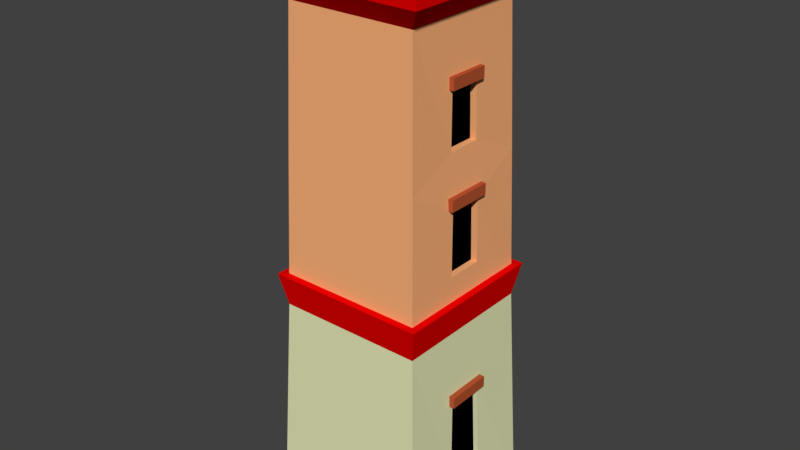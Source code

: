 # Source: tower.blend  (saved by Blender 2.79.0; exported with 4.5.12 LTS)
import bpy
from mathutils import Matrix  # noqa: F401  (used for matrix-valued properties, if any)

bpy.ops.wm.read_factory_settings(use_empty=True)
scene = bpy.context.scene
scene.name = 'Scene'

# ---- collections
col_collection_1 = bpy.data.collections.new('Collection 1'); scene.collection.children.link(col_collection_1)

# ---- materials (node trees are filled in below, after node groups)
mat_material = bpy.data.materials.new('Material')
mat_material.alpha_threshold = 0.0
mat_material.use_transparent_shadow = False
mat_material.diffuse_color = (0.9699, 0.442, 0.1914, 1.0)
mat_material.roughness = 0.5
mat_material_001 = bpy.data.materials.new('Material.001')
mat_material_001.alpha_threshold = 0.0
mat_material_001.use_transparent_shadow = False
mat_material_001.diffuse_color = (0.0, 0.0, 0.0, 1.0)
mat_material_001.roughness = 0.5
mat_material_002 = bpy.data.materials.new('Material.002')
mat_material_002.alpha_threshold = 0.0
mat_material_002.use_transparent_shadow = False
mat_material_002.diffuse_color = (0.4575, 0.09093, 0.0321, 1.0)
mat_material_002.roughness = 0.5
mat_material_003 = bpy.data.materials.new('Material.003')
mat_material_003.alpha_threshold = 0.0
mat_material_003.use_transparent_shadow = False
mat_material_003.diffuse_color = (0.8, 0.0006766, 0.0, 1.0)
mat_material_003.roughness = 0.5
mat_material_004 = bpy.data.materials.new('Material.004')
mat_material_004.alpha_threshold = 0.0
mat_material_004.use_transparent_shadow = False
mat_material_004.diffuse_color = (0.7785, 0.8, 0.4728, 1.0)
mat_material_004.roughness = 0.5
mat_wood = bpy.data.materials.new('wood')
mat_wood.alpha_threshold = 0.0
mat_wood.use_transparent_shadow = False
mat_wood.diffuse_color = (0.3185, 0.1409, 0.03121, 1.0)
mat_wood.roughness = 0.5

# ---- material node trees

# ---- world
world_world = bpy.data.worlds.new('World'); scene.world = world_world
world_world.color = (0.05088, 0.05088, 0.05088)
world_world.use_sun_shadow = False
world_world.sun_shadow_jitter_overblur = 0.0
world_world.cycles.sampling_method = 'MANUAL'

# ---- meshes
me_cube_002 = bpy.data.meshes.new('Cube.002')
me_cube_002.from_pydata([(-0.3527, -0.3589, -0.004457), (-0.2757, -0.2819, 2.224), (-0.3527, 0.377, -0.004457), (-0.2757, 0.3, 2.224), (0.3832, -0.3589, -0.004457), (0.3062, -0.2819, 2.224), (0.3832, 0.377, -0.004457), (0.3062, 0.3, 2.224), (-0.3142, -0.3204, 0.9379), (-0.3142, 0.3385, 0.9379), (0.3447, 0.3385, 0.9379), (0.3447, -0.3204, 0.9379), (-0.295, -0.3012, 1.609), (-0.295, 0.3192, 1.609), (0.3254, 0.3192, 1.609), (0.3254, -0.3012, 1.609), (-0.09642, 0.3599, 0.5171), (-0.1095, 0.3786, -0.004463), (0.14, 0.3786, -0.004463), (0.1269, 0.3599, 0.5171), (-0.09642, 0.3034, 0.5171), (-0.1095, 0.3221, -0.004463), (0.14, 0.3221, -0.004463), (0.1269, 0.3034, 0.5171), (-0.1011, 0.3259, 1.423), (-0.1083, 0.3318, 1.258), (0.1316, 0.3259, 1.423), (0.1388, 0.3318, 1.258), (-0.09031, 0.3067, 1.959), (0.1208, 0.3067, 1.959), (-0.0973, 0.3125, 1.798), (0.1278, 0.3125, 1.798), (-0.1011, 0.3057, 1.423), (-0.1083, 0.3116, 1.258), (0.1316, 0.3057, 1.423), (0.1388, 0.3116, 1.258), (-0.09031, 0.2865, 1.959), (0.1208, 0.2865, 1.959), (-0.0973, 0.2923, 1.798), (0.1278, 0.2923, 1.798), (-0.3519, -0.3581, 2.317), (-0.3519, 0.3762, 2.317), (0.3824, 0.3762, 2.317), (0.3824, -0.3581, 2.317), (0.3327, 0.08663, 1.486), (0.3375, 0.09145, 1.194), (0.3327, -0.06857, 1.486), (0.3375, -0.07339, 1.194), (0.3134, 0.08159, 2.003), (0.3134, -0.06353, 2.003), (0.3182, 0.0864, 1.713), (0.3182, -0.06833, 1.713), (0.3038, 0.08663, 1.486), (0.3086, 0.09145, 1.194), (0.3038, -0.06857, 1.486), (0.3086, -0.07339, 1.194), (0.2845, 0.08159, 2.003), (0.2845, -0.06353, 2.003), (0.2893, 0.0864, 1.713), (0.2893, -0.06833, 1.713), (0.359, 0.09387, 0.6044), (0.3689, 0.1038, 0.2488), (0.3689, -0.08573, 0.2488), (0.359, -0.07581, 0.6044), (0.3369, 0.09387, 0.6044), (0.3468, 0.1038, 0.2488), (0.3468, -0.08573, 0.2488), (0.3369, -0.07581, 0.6044), (-0.3519, -0.3581, 2.364), (-0.3519, 0.3762, 2.364), (0.3824, 0.3762, 2.364), (0.3824, -0.3581, 2.364), (-0.2514, -0.2576, 2.311), (-0.2514, 0.2756, 2.311), (0.2818, 0.2756, 2.311), (0.2818, -0.2576, 2.311), (-0.3282, -0.3344, 2.509), (-0.3282, 0.3525, 2.509), (0.3587, 0.3525, 2.509), (0.3587, -0.3344, 2.509), (-0.2514, -0.2576, 2.509), (-0.2514, 0.2756, 2.509), (0.2818, 0.2756, 2.509), (0.2818, -0.2576, 2.509), (0.2864, 0.3516, 2.529), (0.2864, 0.276, 2.529), (0.2898, 0.3516, 2.537), (0.2898, 0.276, 2.537), (0.2944, 0.3516, 2.544), (0.2944, 0.276, 2.544), (0.3, 0.3516, 2.55), (0.3, 0.276, 2.55), (0.3064, 0.3516, 2.555), (0.3064, 0.276, 2.555), (0.3133, 0.3516, 2.557), (0.3133, 0.276, 2.557), (0.3205, 0.3516, 2.558), (0.3205, 0.276, 2.558), (0.3277, 0.3516, 2.557), (0.3277, 0.276, 2.557), (0.2828, 0.276, 2.51), (0.2828, 0.3516, 2.51), (0.2821, 0.276, 2.519), (0.2821, 0.3516, 2.519), (0.28, 0.276, 2.529), (0.28, 0.3516, 2.529), (0.2766, 0.276, 2.537), (0.2766, 0.3516, 2.537), (0.272, 0.276, 2.544), (0.272, 0.3516, 2.544), (0.2664, 0.276, 2.55), (0.2664, 0.3516, 2.55), (0.26, 0.276, 2.555), (0.26, 0.3516, 2.555), (0.2531, 0.276, 2.557), (0.2531, 0.3516, 2.557), (0.2459, 0.276, 2.558), (0.2459, 0.3516, 2.558), (0.2386, 0.276, 2.557), (0.2386, 0.3516, 2.557), (0.2317, 0.276, 2.555), (0.2317, 0.3516, 2.555), (0.2253, 0.276, 2.55), (0.2253, 0.3516, 2.55), (0.2197, 0.276, 2.544), (0.2197, 0.3516, 2.544), (0.2151, 0.276, 2.537), (0.2151, 0.3516, 2.537), (0.2117, 0.276, 2.529), (0.2117, 0.3516, 2.529), (0.2096, 0.276, 2.519), (0.2096, 0.3516, 2.519), (0.2089, 0.276, 2.51), (0.2089, 0.3516, 2.51), (0.3347, 0.3516, 2.555), (0.3347, 0.276, 2.555), (0.341, 0.3516, 2.55), (0.341, 0.276, 2.55), (0.3467, 0.3516, 2.544), (0.3467, 0.276, 2.544), (0.3513, 0.3516, 2.537), (0.3513, 0.276, 2.537), (0.3547, 0.3516, 2.529), (0.3547, 0.276, 2.529), (0.3568, 0.3516, 2.519), (0.3568, 0.276, 2.519), (0.3575, 0.3516, 2.51), (0.3575, 0.276, 2.51), (0.2842, 0.276, 2.519), (0.2842, 0.3516, 2.519), (0.2835, 0.276, 2.51), (0.2835, 0.3516, 2.51), (0.1333, 0.3516, 2.529), (0.1333, 0.276, 2.529), (0.1367, 0.3516, 2.537), (0.1367, 0.276, 2.537), (0.1413, 0.3516, 2.544), (0.1413, 0.276, 2.544), (0.1469, 0.3516, 2.55), (0.1469, 0.276, 2.55), (0.1533, 0.3516, 2.555), (0.1533, 0.276, 2.555), (0.1602, 0.3516, 2.557), (0.1602, 0.276, 2.557), (0.1674, 0.3516, 2.558), (0.1674, 0.276, 2.558), (0.1746, 0.3516, 2.557), (0.1746, 0.276, 2.557), (0.1816, 0.3516, 2.555), (0.1816, 0.276, 2.555), (0.188, 0.3516, 2.55), (0.188, 0.276, 2.55), (0.1936, 0.3516, 2.544), (0.1936, 0.276, 2.544), (0.1982, 0.3516, 2.537), (0.1982, 0.276, 2.537), (0.2016, 0.3516, 2.529), (0.2016, 0.276, 2.529), (0.2037, 0.3516, 2.519), (0.2037, 0.276, 2.519), (0.2044, 0.3516, 2.51), (0.2044, 0.276, 2.51), (0.1312, 0.276, 2.519), (0.1312, 0.3516, 2.519), (0.1304, 0.276, 2.51), (0.1304, 0.3516, 2.51), (-0.1701, 0.3516, 2.529), (-0.1701, 0.276, 2.529), (-0.1667, 0.3516, 2.537), (-0.1667, 0.276, 2.537), (-0.1621, 0.3516, 2.544), (-0.1621, 0.276, 2.544), (-0.1565, 0.3516, 2.55), (-0.1565, 0.276, 2.55), (-0.1501, 0.3516, 2.555), (-0.1501, 0.276, 2.555), (-0.1431, 0.3516, 2.557), (-0.1431, 0.276, 2.557), (-0.1359, 0.3516, 2.558), (-0.1359, 0.276, 2.558), (-0.1287, 0.3516, 2.557), (-0.1287, 0.276, 2.557), (-0.1736, 0.276, 2.51), (-0.1736, 0.3516, 2.51), (-0.1743, 0.276, 2.519), (-0.1743, 0.3516, 2.519), (-0.1764, 0.276, 2.529), (-0.1764, 0.3516, 2.529), (-0.1798, 0.276, 2.537), (-0.1798, 0.3516, 2.537), (-0.1844, 0.276, 2.544), (-0.1844, 0.3516, 2.544), (-0.19, 0.276, 2.55), (-0.19, 0.3516, 2.55), (-0.1964, 0.276, 2.555), (-0.1964, 0.3516, 2.555), (-0.2034, 0.276, 2.557), (-0.2034, 0.3516, 2.557), (-0.2106, 0.276, 2.558), (-0.2106, 0.3516, 2.558), (-0.2178, 0.276, 2.557), (-0.2178, 0.3516, 2.557), (-0.2247, 0.276, 2.555), (-0.2247, 0.3516, 2.555), (-0.2311, 0.276, 2.55), (-0.2311, 0.3516, 2.55), (-0.2367, 0.276, 2.544), (-0.2367, 0.3516, 2.544), (-0.2413, 0.276, 2.537), (-0.2413, 0.3516, 2.537), (-0.2447, 0.276, 2.529), (-0.2447, 0.3516, 2.529), (-0.2468, 0.276, 2.519), (-0.2468, 0.3516, 2.519), (-0.2475, 0.276, 2.51), (-0.2475, 0.3516, 2.51), (-0.1218, 0.3516, 2.555), (-0.1218, 0.276, 2.555), (-0.1154, 0.3516, 2.55), (-0.1154, 0.276, 2.55), (-0.1098, 0.3516, 2.544), (-0.1098, 0.276, 2.544), (-0.1052, 0.3516, 2.537), (-0.1052, 0.276, 2.537), (-0.1018, 0.3516, 2.529), (-0.1018, 0.276, 2.529), (-0.09966, 0.3516, 2.519), (-0.09966, 0.276, 2.519), (-0.09895, 0.3516, 2.51), (-0.09895, 0.276, 2.51), (-0.1722, 0.276, 2.519), (-0.1722, 0.3516, 2.519), (-0.1729, 0.276, 2.51), (-0.1729, 0.3516, 2.51), (-0.3232, 0.3516, 2.529), (-0.3232, 0.276, 2.529), (-0.3198, 0.3516, 2.537), (-0.3198, 0.276, 2.537), (-0.3152, 0.3516, 2.544), (-0.3152, 0.276, 2.544), (-0.3096, 0.3516, 2.55), (-0.3096, 0.276, 2.55), (-0.3032, 0.3516, 2.555), (-0.3032, 0.276, 2.555), (-0.2962, 0.3516, 2.557), (-0.2962, 0.276, 2.557), (-0.289, 0.3516, 2.558), (-0.289, 0.276, 2.558), (-0.2818, 0.3516, 2.557), (-0.2818, 0.276, 2.557), (-0.2749, 0.3516, 2.555), (-0.2749, 0.276, 2.555), (-0.2685, 0.3516, 2.55), (-0.2685, 0.276, 2.55), (-0.2629, 0.3516, 2.544), (-0.2629, 0.276, 2.544), (-0.2583, 0.3516, 2.537), (-0.2583, 0.276, 2.537), (-0.2549, 0.3516, 2.529), (-0.2549, 0.276, 2.529), (-0.2527, 0.3516, 2.519), (-0.2527, 0.276, 2.519), (-0.252, 0.3516, 2.51), (-0.252, 0.276, 2.51), (-0.3253, 0.276, 2.519), (-0.3253, 0.3516, 2.519), (-0.326, 0.276, 2.51), (-0.326, 0.3516, 2.51), (-0.2526, 0.1974, 2.51), (-0.3282, 0.1974, 2.51), (-0.2526, 0.1967, 2.519), (-0.3282, 0.1967, 2.519), (-0.3282, 0.1235, 2.51), (-0.2526, 0.1235, 2.51), (-0.3282, 0.1242, 2.519), (-0.2526, 0.1242, 2.519), (-0.3282, 0.1263, 2.529), (-0.2526, 0.1263, 2.529), (-0.3282, 0.1297, 2.537), (-0.2526, 0.1297, 2.537), (-0.3282, 0.1343, 2.544), (-0.2526, 0.1343, 2.544), (-0.3282, 0.1399, 2.55), (-0.2526, 0.1399, 2.55), (-0.3282, 0.1463, 2.555), (-0.2526, 0.1463, 2.555), (-0.2526, 0.2721, 2.51), (-0.3282, 0.2721, 2.51), (-0.2526, 0.2714, 2.519), (-0.3282, 0.2714, 2.519), (-0.2526, 0.2693, 2.529), (-0.3282, 0.2693, 2.529), (-0.2526, 0.2659, 2.537), (-0.3282, 0.2659, 2.537), (-0.2526, 0.2613, 2.544), (-0.3282, 0.2613, 2.544), (-0.2526, 0.2557, 2.55), (-0.3282, 0.2557, 2.55), (-0.2526, 0.2493, 2.555), (-0.3282, 0.2493, 2.555), (-0.2526, 0.2423, 2.557), (-0.3282, 0.2423, 2.557), (-0.2526, 0.2351, 2.558), (-0.3282, 0.2351, 2.558), (-0.2526, 0.2279, 2.557), (-0.3282, 0.2279, 2.557), (-0.2526, 0.221, 2.555), (-0.3282, 0.221, 2.555), (-0.2526, 0.2146, 2.55), (-0.3282, 0.2146, 2.55), (-0.2526, 0.209, 2.544), (-0.3282, 0.209, 2.544), (-0.2526, 0.2044, 2.537), (-0.3282, 0.2044, 2.537), (-0.2526, 0.201, 2.529), (-0.3282, 0.201, 2.529), (-0.2526, 0.1989, 2.519), (-0.3282, 0.1989, 2.519), (-0.2526, 0.1981, 2.51), (-0.3282, 0.1981, 2.51), (-0.3282, 0.1533, 2.557), (-0.2526, 0.1533, 2.557), (-0.3282, 0.1605, 2.558), (-0.2526, 0.1605, 2.558), (-0.3282, 0.1677, 2.557), (-0.2526, 0.1677, 2.557), (-0.3282, 0.1746, 2.555), (-0.2526, 0.1746, 2.555), (-0.3282, 0.181, 2.55), (-0.2526, 0.181, 2.55), (-0.3282, 0.1866, 2.544), (-0.2526, 0.1866, 2.544), (-0.3282, 0.1912, 2.537), (-0.2526, 0.1912, 2.537), (-0.3282, 0.1946, 2.529), (-0.2526, 0.1946, 2.529), (0.2864, -0.2582, 2.529), (0.2864, -0.3339, 2.529), (0.2898, -0.2582, 2.537), (0.2898, -0.3339, 2.537), (0.2944, -0.2582, 2.544), (0.2944, -0.3339, 2.544), (0.3, -0.2582, 2.55), (0.3, -0.3339, 2.55), (0.3064, -0.2582, 2.555), (0.3064, -0.3339, 2.555), (0.3133, -0.2582, 2.557), (0.3133, -0.3339, 2.557), (0.3205, -0.2582, 2.558), (0.3205, -0.3339, 2.558), (0.3277, -0.2582, 2.557), (0.3277, -0.3339, 2.557), (0.2828, -0.3339, 2.51), (0.2828, -0.2582, 2.51), (0.2821, -0.3339, 2.519), (0.2821, -0.2582, 2.519), (0.28, -0.3339, 2.529), (0.28, -0.2582, 2.529), (0.2766, -0.3339, 2.537), (0.2766, -0.2582, 2.537), (0.272, -0.3339, 2.544), (0.272, -0.2582, 2.544), (0.2664, -0.3339, 2.55), (0.2664, -0.2582, 2.55), (0.26, -0.3339, 2.555), (0.26, -0.2582, 2.555), (0.2531, -0.3339, 2.557), (0.2531, -0.2582, 2.557), (0.2459, -0.3339, 2.558), (0.2459, -0.2582, 2.558), (0.2386, -0.3339, 2.557), (0.2386, -0.2582, 2.557), (0.2317, -0.3339, 2.555), (0.2317, -0.2582, 2.555), (0.2253, -0.3339, 2.55), (0.2253, -0.2582, 2.55), (0.2197, -0.3339, 2.544), (0.2197, -0.2582, 2.544), (0.2151, -0.3339, 2.537), (0.2151, -0.2582, 2.537), (0.2117, -0.3339, 2.529), (0.2117, -0.2582, 2.529), (0.2096, -0.3339, 2.519), (0.2096, -0.2582, 2.519), (0.2089, -0.3339, 2.51), (0.2089, -0.2582, 2.51), (0.3347, -0.2582, 2.555), (0.3347, -0.3339, 2.555), (0.341, -0.2582, 2.55), (0.341, -0.3339, 2.55), (0.3467, -0.2582, 2.544), (0.3467, -0.3339, 2.544), (0.3513, -0.2582, 2.537), (0.3513, -0.3339, 2.537), (0.3547, -0.2582, 2.529), (0.3547, -0.3339, 2.529), (0.3568, -0.2582, 2.519), (0.3568, -0.3339, 2.519), (0.3575, -0.2582, 2.51), (0.3575, -0.3339, 2.51), (0.2842, -0.3339, 2.519), (0.2842, -0.2582, 2.519), (0.2835, -0.3339, 2.51), (0.2835, -0.2582, 2.51), (0.1333, -0.2582, 2.529), (0.1333, -0.3339, 2.529), (0.1367, -0.2582, 2.537), (0.1367, -0.3339, 2.537), (0.1413, -0.2582, 2.544), (0.1413, -0.3339, 2.544), (0.1469, -0.2582, 2.55), (0.1469, -0.3339, 2.55), (0.1533, -0.2582, 2.555), (0.1533, -0.3339, 2.555), (0.1602, -0.2582, 2.557), (0.1602, -0.3339, 2.557), (0.1674, -0.2582, 2.558), (0.1674, -0.3339, 2.558), (0.1746, -0.2582, 2.557), (0.1746, -0.3339, 2.557), (0.1816, -0.2582, 2.555), (0.1816, -0.3339, 2.555), (0.188, -0.2582, 2.55), (0.188, -0.3339, 2.55), (0.1936, -0.2582, 2.544), (0.1936, -0.3339, 2.544), (0.1982, -0.2582, 2.537), (0.1982, -0.3339, 2.537), (0.2016, -0.2582, 2.529), (0.2016, -0.3339, 2.529), (0.2037, -0.2582, 2.519), (0.2037, -0.3339, 2.519), (0.2044, -0.2582, 2.51), (0.2044, -0.3339, 2.51), (0.1312, -0.3339, 2.519), (0.1312, -0.2582, 2.519), (0.1304, -0.3339, 2.51), (0.1304, -0.2582, 2.51), (-0.1701, -0.2582, 2.529), (-0.1701, -0.3339, 2.529), (-0.1667, -0.2582, 2.537), (-0.1667, -0.3339, 2.537), (-0.1621, -0.2582, 2.544), (-0.1621, -0.3339, 2.544), (-0.1565, -0.2582, 2.55), (-0.1565, -0.3339, 2.55), (-0.1501, -0.2582, 2.555), (-0.1501, -0.3339, 2.555), (-0.1431, -0.2582, 2.557), (-0.1431, -0.3339, 2.557), (-0.1359, -0.2582, 2.558), (-0.1359, -0.3339, 2.558), (-0.1287, -0.2582, 2.557), (-0.1287, -0.3339, 2.557), (-0.1736, -0.3339, 2.51), (-0.1736, -0.2582, 2.51), (-0.1743, -0.3339, 2.519), (-0.1743, -0.2582, 2.519), (-0.1764, -0.3339, 2.529), (-0.1764, -0.2582, 2.529), (-0.1798, -0.3339, 2.537), (-0.1798, -0.2582, 2.537), (-0.1844, -0.3339, 2.544), (-0.1844, -0.2582, 2.544), (-0.19, -0.3339, 2.55), (-0.19, -0.2582, 2.55), (-0.1964, -0.3339, 2.555), (-0.1964, -0.2582, 2.555), (-0.2034, -0.3339, 2.557), (-0.2034, -0.2582, 2.557), (-0.2106, -0.3339, 2.558), (-0.2106, -0.2582, 2.558), (-0.2178, -0.3339, 2.557), (-0.2178, -0.2582, 2.557), (-0.2247, -0.3339, 2.555), (-0.2247, -0.2582, 2.555), (-0.2311, -0.3339, 2.55), (-0.2311, -0.2582, 2.55), (-0.2367, -0.3339, 2.544), (-0.2367, -0.2582, 2.544), (-0.2413, -0.3339, 2.537), (-0.2413, -0.2582, 2.537), (-0.2447, -0.3339, 2.529), (-0.2447, -0.2582, 2.529), (-0.2468, -0.3339, 2.519), (-0.2468, -0.2582, 2.519), (-0.2475, -0.3339, 2.51), (-0.2475, -0.2582, 2.51), (-0.1218, -0.2582, 2.555), (-0.1218, -0.3339, 2.555), (-0.1154, -0.2582, 2.55), (-0.1154, -0.3339, 2.55), (-0.1098, -0.2582, 2.544), (-0.1098, -0.3339, 2.544), (-0.1052, -0.2582, 2.537), (-0.1052, -0.3339, 2.537), (-0.1018, -0.2582, 2.529), (-0.1018, -0.3339, 2.529), (-0.09966, -0.2582, 2.519), (-0.09966, -0.3339, 2.519), (-0.09895, -0.2582, 2.51), (-0.09895, -0.3339, 2.51), (-0.1722, -0.3339, 2.519), (-0.1722, -0.2582, 2.519), (-0.1729, -0.3339, 2.51), (-0.1729, -0.2582, 2.51), (-0.3232, -0.2582, 2.529), (-0.3232, -0.3339, 2.529), (-0.3198, -0.2582, 2.537), (-0.3198, -0.3339, 2.537), (-0.3152, -0.2582, 2.544), (-0.3152, -0.3339, 2.544), (-0.3096, -0.2582, 2.55), (-0.3096, -0.3339, 2.55), (-0.3032, -0.2582, 2.555), (-0.3032, -0.3339, 2.555), (-0.2962, -0.2582, 2.557), (-0.2962, -0.3339, 2.557), (-0.289, -0.2582, 2.558), (-0.289, -0.3339, 2.558), (-0.2818, -0.2582, 2.557), (-0.2818, -0.3339, 2.557), (-0.2749, -0.2582, 2.555), (-0.2749, -0.3339, 2.555), (-0.2685, -0.2582, 2.55), (-0.2685, -0.3339, 2.55), (-0.2629, -0.2582, 2.544), (-0.2629, -0.3339, 2.544), (-0.2583, -0.2582, 2.537), (-0.2583, -0.3339, 2.537), (-0.2549, -0.2582, 2.529), (-0.2549, -0.3339, 2.529), (-0.2527, -0.2582, 2.519), (-0.2527, -0.3339, 2.519), (-0.252, -0.2582, 2.51), (-0.252, -0.3339, 2.51), (-0.3253, -0.3339, 2.519), (-0.3253, -0.2582, 2.519), (-0.326, -0.3339, 2.51), (-0.326, -0.2582, 2.51), (-0.2526, -0.1818, 2.51), (-0.3282, -0.1818, 2.51), (-0.2526, -0.1825, 2.519), (-0.3282, -0.1825, 2.519), (-0.3282, -0.2557, 2.51), (-0.2526, -0.2557, 2.51), (-0.3282, -0.255, 2.519), (-0.2526, -0.255, 2.519), (-0.3282, -0.2529, 2.529), (-0.2526, -0.2529, 2.529), (-0.3282, -0.2495, 2.537), (-0.2526, -0.2495, 2.537), (-0.3282, -0.2449, 2.544), (-0.2526, -0.2449, 2.544), (-0.3282, -0.2393, 2.55), (-0.2526, -0.2393, 2.55), (-0.3282, -0.2329, 2.555), (-0.2526, -0.2329, 2.555), (-0.2526, -0.1071, 2.51), (-0.3282, -0.1071, 2.51), (-0.2526, -0.1078, 2.519), (-0.3282, -0.1078, 2.519), (-0.2526, -0.1099, 2.529), (-0.3282, -0.1099, 2.529), (-0.2526, -0.1134, 2.537), (-0.3282, -0.1134, 2.537), (-0.2526, -0.118, 2.544), (-0.3282, -0.118, 2.544), (-0.2526, -0.1236, 2.55), (-0.3282, -0.1236, 2.55), (-0.2526, -0.13, 2.555), (-0.3282, -0.13, 2.555), (-0.2526, -0.1369, 2.557), (-0.3282, -0.1369, 2.557), (-0.2526, -0.1441, 2.558), (-0.3282, -0.1441, 2.558), (-0.2526, -0.1513, 2.557), (-0.3282, -0.1513, 2.557), (-0.2526, -0.1583, 2.555), (-0.3282, -0.1583, 2.555), (-0.2526, -0.1646, 2.55), (-0.3282, -0.1646, 2.55), (-0.2526, -0.1702, 2.544), (-0.3282, -0.1702, 2.544), (-0.2526, -0.1748, 2.537), (-0.3282, -0.1748, 2.537), (-0.2526, -0.1783, 2.529), (-0.3282, -0.1783, 2.529), (-0.2526, -0.1804, 2.519), (-0.3282, -0.1804, 2.519), (-0.2526, -0.1811, 2.51), (-0.3282, -0.1811, 2.51), (-0.3282, -0.226, 2.557), (-0.2526, -0.226, 2.557), (-0.3282, -0.2188, 2.558), (-0.2526, -0.2188, 2.558), (-0.3282, -0.2115, 2.557), (-0.2526, -0.2115, 2.557), (-0.3282, -0.2046, 2.555), (-0.2526, -0.2046, 2.555), (-0.3282, -0.1982, 2.55), (-0.2526, -0.1982, 2.55), (-0.3282, -0.1926, 2.544), (-0.2526, -0.1926, 2.544), (-0.3282, -0.188, 2.537), (-0.2526, -0.188, 2.537), (-0.3282, -0.1846, 2.529), (-0.2526, -0.1846, 2.529), (0.3574, 0.1974, 2.51), (0.2818, 0.1974, 2.51), (0.3574, 0.1967, 2.519), (0.2818, 0.1967, 2.519), (0.2818, 0.1235, 2.51), (0.3574, 0.1235, 2.51), (0.2818, 0.1242, 2.519), (0.3574, 0.1242, 2.519), (0.2818, 0.1263, 2.529), (0.3574, 0.1263, 2.529), (0.2818, 0.1297, 2.537), (0.3574, 0.1297, 2.537), (0.2818, 0.1343, 2.544), (0.3574, 0.1343, 2.544), (0.2818, 0.1399, 2.55), (0.3574, 0.1399, 2.55), (0.2818, 0.1463, 2.555), (0.3574, 0.1463, 2.555), (0.3574, 0.2721, 2.51), (0.2818, 0.2721, 2.51), (0.3574, 0.2714, 2.519), (0.2818, 0.2714, 2.519), (0.3574, 0.2693, 2.529), (0.2818, 0.2693, 2.529), (0.3574, 0.2659, 2.537), (0.2818, 0.2659, 2.537), (0.3574, 0.2613, 2.544), (0.2818, 0.2613, 2.544), (0.3574, 0.2557, 2.55), (0.2818, 0.2557, 2.55), (0.3574, 0.2493, 2.555), (0.2818, 0.2493, 2.555), (0.3574, 0.2423, 2.557), (0.2818, 0.2423, 2.557), (0.3574, 0.2351, 2.558), (0.2818, 0.2351, 2.558), (0.3574, 0.2279, 2.557), (0.2818, 0.2279, 2.557), (0.3574, 0.221, 2.555), (0.2818, 0.221, 2.555), (0.3574, 0.2146, 2.55), (0.2818, 0.2146, 2.55), (0.3574, 0.209, 2.544), (0.2818, 0.209, 2.544), (0.3574, 0.2044, 2.537), (0.2818, 0.2044, 2.537), (0.3574, 0.201, 2.529), (0.2818, 0.201, 2.529), (0.3574, 0.1989, 2.519), (0.2818, 0.1989, 2.519), (0.3574, 0.1981, 2.51), (0.2818, 0.1981, 2.51), (0.2818, 0.1533, 2.557), (0.3574, 0.1533, 2.557), (0.2818, 0.1605, 2.558), (0.3574, 0.1605, 2.558), (0.2818, 0.1677, 2.557), (0.3574, 0.1677, 2.557), (0.2818, 0.1746, 2.555), (0.3574, 0.1746, 2.555), (0.2818, 0.181, 2.55), (0.3574, 0.181, 2.55), (0.2818, 0.1866, 2.544), (0.3574, 0.1866, 2.544), (0.2818, 0.1912, 2.537), (0.3574, 0.1912, 2.537), (0.2818, 0.1946, 2.529), (0.3574, 0.1946, 2.529), (0.3574, -0.1818, 2.51), (0.2818, -0.1818, 2.51), (0.3574, -0.1825, 2.519), (0.2818, -0.1825, 2.519), (0.2818, -0.2557, 2.51), (0.3574, -0.2557, 2.51), (0.2818, -0.255, 2.519), (0.3574, -0.255, 2.519), (0.2818, -0.2529, 2.529), (0.3574, -0.2529, 2.529), (0.2818, -0.2495, 2.537), (0.3574, -0.2495, 2.537), (0.2818, -0.2449, 2.544), (0.3574, -0.2449, 2.544), (0.2818, -0.2393, 2.55), (0.3574, -0.2393, 2.55), (0.2818, -0.2329, 2.555), (0.3574, -0.2329, 2.555), (0.3574, -0.1071, 2.51), (0.2818, -0.1071, 2.51), (0.3574, -0.1078, 2.519), (0.2818, -0.1078, 2.519), (0.3574, -0.1099, 2.529), (0.2818, -0.1099, 2.529), (0.3574, -0.1134, 2.537), (0.2818, -0.1134, 2.537), (0.3574, -0.118, 2.544), (0.2818, -0.118, 2.544), (0.3574, -0.1236, 2.55), (0.2818, -0.1236, 2.55), (0.3574, -0.13, 2.555), (0.2818, -0.13, 2.555), (0.3574, -0.1369, 2.557), (0.2818, -0.1369, 2.557), (0.3574, -0.1441, 2.558), (0.2818, -0.1441, 2.558), (0.3574, -0.1513, 2.557), (0.2818, -0.1513, 2.557), (0.3574, -0.1583, 2.555), (0.2818, -0.1583, 2.555), (0.3574, -0.1646, 2.55), (0.2818, -0.1646, 2.55), (0.3574, -0.1702, 2.544), (0.2818, -0.1702, 2.544), (0.3574, -0.1748, 2.537), (0.2818, -0.1748, 2.537), (0.3574, -0.1783, 2.529), (0.2818, -0.1783, 2.529), (0.3574, -0.1804, 2.519), (0.2818, -0.1804, 2.519), (0.3574, -0.1811, 2.51), (0.2818, -0.1811, 2.51), (0.2818, -0.226, 2.557), (0.3574, -0.226, 2.557), (0.2818, -0.2188, 2.558), (0.3574, -0.2188, 2.558), (0.2818, -0.2115, 2.557), (0.3574, -0.2115, 2.557), (0.2818, -0.2046, 2.555), (0.3574, -0.2046, 2.555), (0.2818, -0.1982, 2.55), (0.3574, -0.1982, 2.55), (0.2818, -0.1926, 2.544), (0.3574, -0.1926, 2.544), (0.2818, -0.188, 2.537), (0.3574, -0.188, 2.537), (0.2818, -0.1846, 2.529), (0.3574, -0.1846, 2.529), (-0.1556, -0.1805, 2.311), (-0.1556, -0.01929, 2.311), (0.005549, -0.01929, 2.311), (0.005549, -0.1805, 2.311), (-0.1556, -0.1805, 1.87), (-0.1556, -0.01929, 1.87), (0.005549, -0.01929, 1.87), (0.005549, -0.1805, 1.87), (-0.1339, 0.3215, 0.4965), (-0.1339, 0.3215, 0.5872), (-0.1339, 0.3924, 0.4965), (-0.1339, 0.3924, 0.5872), (0.1606, 0.3215, 0.4965), (0.1606, 0.3215, 0.5872), (0.1606, 0.3924, 0.4965), (0.1606, 0.3924, 0.5872), (-0.1154, 0.3081, 1.421), (-0.1154, 0.3081, 1.471), (-0.1154, 0.3467, 1.421), (-0.1154, 0.3467, 1.471), (0.1452, 0.3081, 1.421), (0.1452, 0.3081, 1.471), (0.1452, 0.3467, 1.421), (0.1452, 0.3467, 1.471), (0.1452, 0.3265, 2.006), (0.1452, 0.3265, 1.957), (0.1452, 0.2879, 2.006), (0.1452, 0.2879, 1.957), (-0.1154, 0.3265, 2.006), (-0.1154, 0.3265, 1.957), (-0.1154, 0.2879, 2.006), (-0.1154, 0.2879, 1.957), (0.3137, 0.111, 1.486), (0.3137, 0.111, 1.536), (0.3523, 0.111, 1.486), (0.3523, 0.111, 1.536), (0.3137, -0.0958, 1.486), (0.3137, -0.0958, 1.536), (0.3523, -0.0958, 1.486), (0.3523, -0.0958, 1.536), (0.3336, -0.08239, 2.006), (0.3336, -0.08239, 1.957), (0.295, -0.08239, 2.006), (0.295, -0.08239, 1.957), (0.3336, 0.102, 2.006), (0.3336, 0.102, 1.957), (0.295, 0.102, 2.006), (0.295, 0.102, 1.957), (0.3433, 0.111, 0.6048), (0.3433, 0.111, 0.6542), (0.3819, 0.111, 0.6048), (0.3819, 0.111, 0.6542), (0.3433, -0.0958, 0.6048), (0.3433, -0.0958, 0.6542), (0.3819, -0.0958, 0.6048), (0.3819, -0.0958, 0.6542), (0.01524, 0.377, -0.004457), (0.01524, 0.3, 2.224), (0.01524, -0.3589, -0.004457), (0.01524, -0.2819, 2.224), (0.01524, -0.3204, 0.9379), (0.01524, 0.3385, 0.9379), (0.01524, -0.3012, 1.609), (0.01524, 0.3192, 1.609), (0.01524, 0.3786, -0.004463), (0.01524, 0.3599, 0.5171), (0.01524, 0.3221, -0.004463), (0.01524, 0.3034, 0.5171), (0.01524, 0.3318, 1.258), (0.01524, 0.3259, 1.423), (0.01524, 0.3067, 1.959), (0.01524, 0.3125, 1.798), (0.01524, 0.3116, 1.258), (0.01524, 0.3057, 1.423), (0.01524, 0.2865, 1.959), (0.01524, 0.2923, 1.798), (0.01524, 0.3762, 2.317), (0.01524, -0.3581, 2.317), (0.01524, 0.3762, 2.364), (0.01524, -0.3581, 2.364), (0.01524, 0.2756, 2.311), (0.01524, -0.2576, 2.311), (0.01524, 0.3525, 2.509), (0.01524, -0.3344, 2.509), (0.01524, 0.2756, 2.509), (0.01524, -0.2576, 2.509), (-0.07504, -0.01929, 2.311), (-0.07504, -0.1805, 2.311), (-0.07504, -0.01929, 1.87), (-0.07504, -0.1805, 1.87), (-0.3527, 0.009032, -0.004457), (-0.2757, 0.009032, 2.224), (0.3832, 0.009032, -0.004457), (0.3062, 0.009032, 2.224), (0.3447, 0.009032, 0.9379), (-0.3142, 0.009032, 0.9379), (0.3254, 0.009032, 1.609), (-0.295, 0.009032, 1.609), (-0.3519, 0.009032, 2.317), (0.3824, 0.009032, 2.317), (0.3375, 0.009032, 1.194), (0.3327, 0.009032, 1.486), (0.3134, 0.009032, 2.003), (0.3182, 0.009032, 1.713), (0.3086, 0.009032, 1.194), (0.3038, 0.009032, 1.486), (0.2845, 0.009032, 2.003), (0.2893, 0.009032, 1.713), (0.3689, 0.009032, 0.2488), (0.359, 0.009032, 0.6044), (0.3468, 0.009032, 0.2488), (0.3369, 0.009032, 0.6044), (-0.3519, 0.009032, 2.364), (0.3824, 0.009032, 2.364), (-0.2514, 0.009032, 2.311), (0.2818, 0.009032, 2.311), (-0.3282, 0.009032, 2.509), (0.3587, 0.009032, 2.509), (-0.2514, 0.009032, 2.509), (0.2818, 0.009032, 2.509), (-0.1556, -0.09988, 2.311), (0.005549, -0.09988, 2.311), (-0.1556, -0.09988, 1.87), (0.005549, -0.09988, 1.87), (-0.07504, -0.09988, 1.87), (0.01524, 0.009032, -0.004457), (-0.3433, -0.3495, 1.084), (-0.3433, 0.3675, 1.084), (0.3738, 0.3675, 1.084), (0.3738, -0.3495, 1.084), (0.01524, -0.3495, 1.084), (0.01524, 0.3675, 1.084), (0.3738, 0.009032, 1.084), (-0.3433, 0.009032, 1.084), (-0.3433, 0.009032, 0.2248), (-0.3433, -0.1607, 0.2248), (-0.3236, 0.1781, 0.7086), (-0.3433, 0.1776, 0.2248), (-0.3236, -0.1601, 0.7086), (-0.3236, 0.009032, 0.7086), (-0.3626, 0.009032, 0.2248), (-0.3626, -0.1607, 0.2248), (-0.3428, 0.1781, 0.7086), (-0.3626, 0.1776, 0.2248), (-0.3428, -0.1601, 0.7086), (-0.3428, 0.009032, 0.7086), (-0.378, 0.04109, 0.2625), (-0.3777, 0.06153, 0.2699), (-0.377, 0.08196, 0.2839), (-0.3759, 0.1003, 0.3094), (-0.374, 0.1145, 0.3509), (-0.3724, 0.1186, 0.3857), (-0.3711, 0.1092, 0.4139), (-0.3696, 0.09507, 0.446), (-0.3685, 0.08196, 0.4701), (-0.3678, 0.08152, 0.4871), (-0.367, 0.08827, 0.5048), (-0.3665, 0.09479, 0.5141), (-0.3663, 0.1071, 0.5186), (-0.3659, 0.0959, 0.5288), (-0.3655, 0.08007, 0.5355), (-0.3657, 0.05436, 0.5327), (-0.3648, 0.06198, 0.5512), (-0.3634, 0.06353, 0.5834), (-0.3619, 0.05841, 0.6146), (-0.3607, 0.04319, 0.642), (-0.36, 0.02701, 0.6571), (-0.3597, 0.009572, 0.6643), (-0.3599, -0.01565, 0.6595), (-0.3602, -0.02933, 0.6519), (-0.3604, -0.02235, 0.6485), (-0.3607, -0.01484, 0.642), (-0.361, -0.009208, 0.6351), (-0.3616, -0.004111, 0.6214), (-0.3622, -0.003306, 0.6084), (-0.3632, -0.00894, 0.5871), (-0.3642, -0.02235, 0.5641), (-0.3652, -0.03738, 0.5429), (-0.366, -0.04834, 0.5254), (-0.3671, -0.06225, 0.5011), (-0.3679, -0.07059, 0.4845), (-0.3689, -0.08079, 0.462), (-0.37, -0.08914, 0.4377), (-0.3712, -0.09377, 0.4122), (-0.3722, -0.09563, 0.3891), (-0.373, -0.09285, 0.3714), (-0.3739, -0.09007, 0.3524), (-0.375, -0.08265, 0.3275), (-0.3758, -0.07199, 0.3115), (-0.3766, -0.05947, 0.2943), (-0.3773, -0.04602, 0.2789), (-0.3776, -0.02841, 0.2706), (-0.378, -0.01172, 0.2623), (-0.3775, -0.02609, 0.2748), (-0.3768, -0.03675, 0.289), (-0.3761, -0.04602, 0.3056), (-0.3752, -0.05066, 0.3239), (-0.3743, -0.05437, 0.3441), (-0.3736, -0.05093, 0.3594), (-0.373, -0.04771, 0.3727), (-0.3724, -0.03913, 0.3858), (-0.373, -0.03376, 0.3734), (-0.3736, -0.01901, 0.3587), (-0.3737, -0.003716, 0.357), (-0.3735, 0.005942, 0.3624), (-0.3731, -0.003448, 0.3693), (-0.3725, -0.008814, 0.3834), (-0.372, -0.01391, 0.3947), (-0.3712, -0.01713, 0.4125), (-0.3705, -0.01418, 0.4262), (-0.3698, -0.01176, 0.4427), (-0.3691, -0.005058, 0.4571), (-0.3686, 0.002454, 0.4694), (-0.368, 0.0167, 0.4827), (-0.3687, 0.01509, 0.4675), (-0.3694, 0.0138, 0.451), (-0.3703, 0.01992, 0.4321), (-0.3709, 0.02829, 0.4177), (-0.3716, 0.03859, 0.4025), (-0.3722, 0.04728, 0.3901), (-0.3728, 0.05469, 0.3778), (-0.3734, 0.06402, 0.363), (-0.3739, 0.06692, 0.3523), (-0.3753, 0.0695, 0.3218), (-0.3763, 0.06274, 0.3009), (-0.3771, 0.05469, 0.2836), (-0.3498, 0.04109, 0.2604), (-0.3494, 0.06153, 0.2677), (-0.3488, 0.08196, 0.2818), (-0.3476, 0.1003, 0.3073), (-0.3457, 0.1145, 0.3488), (-0.3441, 0.1186, 0.3836), (-0.3429, 0.1092, 0.4118), (-0.3414, 0.09507, 0.4439), (-0.3403, 0.08196, 0.468), (-0.3395, 0.08152, 0.485), (-0.3387, 0.08827, 0.5027), (-0.3383, 0.09479, 0.512), (-0.3381, 0.1071, 0.5165), (-0.3376, 0.0959, 0.5267), (-0.3373, 0.08007, 0.5334), (-0.3374, 0.05436, 0.5305), (-0.3366, 0.06198, 0.5491), (-0.3351, 0.06353, 0.5813), (-0.3337, 0.05841, 0.6125), (-0.3324, 0.04319, 0.6398), (-0.3318, 0.02701, 0.655), (-0.3314, 0.009572, 0.6622), (-0.3316, -0.01565, 0.6574), (-0.332, -0.02933, 0.6498), (-0.3321, -0.02235, 0.6464), (-0.3324, -0.01484, 0.6399), (-0.3328, -0.009208, 0.633), (-0.3334, -0.004111, 0.6193), (-0.334, -0.003306, 0.6063), (-0.3349, -0.00894, 0.585), (-0.336, -0.02235, 0.562), (-0.337, -0.03738, 0.5408), (-0.3378, -0.04834, 0.5233), (-0.3389, -0.06225, 0.499), (-0.3396, -0.07059, 0.4824), (-0.3407, -0.08079, 0.4599), (-0.3418, -0.08914, 0.4356), (-0.3429, -0.09377, 0.4101), (-0.344, -0.09563, 0.387), (-0.3448, -0.09285, 0.3692), (-0.3457, -0.09007, 0.3503), (-0.3468, -0.08265, 0.3254), (-0.3475, -0.07199, 0.3094), (-0.3483, -0.05947, 0.2922), (-0.349, -0.04602, 0.2768), (-0.3494, -0.02841, 0.2685), (-0.3498, -0.01172, 0.2602), (-0.3492, -0.02609, 0.2727), (-0.3486, -0.03675, 0.2869), (-0.3478, -0.04602, 0.3035), (-0.347, -0.05066, 0.3218), (-0.346, -0.05437, 0.342), (-0.3454, -0.05093, 0.3572), (-0.3447, -0.04771, 0.3706), (-0.3441, -0.03913, 0.3836), (-0.3447, -0.03376, 0.3713), (-0.3454, -0.01901, 0.3566), (-0.3455, -0.003716, 0.3548), (-0.3452, 0.005942, 0.3603), (-0.3449, -0.003448, 0.3672), (-0.3443, -0.008814, 0.3812), (-0.3437, -0.01391, 0.3926), (-0.3429, -0.01713, 0.4104), (-0.3423, -0.01418, 0.4241), (-0.3415, -0.01176, 0.4406), (-0.3409, -0.005058, 0.455), (-0.3403, 0.002454, 0.4673), (-0.3397, 0.0167, 0.4806), (-0.3404, 0.01509, 0.4654), (-0.3412, 0.0138, 0.4489), (-0.342, 0.01992, 0.43), (-0.3427, 0.02829, 0.4156), (-0.3434, 0.03859, 0.4004), (-0.3439, 0.04728, 0.388), (-0.3445, 0.05469, 0.3757), (-0.3452, 0.06402, 0.3609), (-0.3457, 0.06692, 0.3502), (-0.3471, 0.0695, 0.3197), (-0.348, 0.06274, 0.2987), (-0.3488, 0.05469, 0.2815), (0.03276, 0.3653, 0.6538), (0.04279, 0.3651, 0.6574), (0.05281, 0.3648, 0.6643), (0.06181, 0.3643, 0.6768), (0.06874, 0.3633, 0.6972), (0.0708, 0.3625, 0.7142), (0.06617, 0.3619, 0.728), (0.05924, 0.3612, 0.7438), (0.05281, 0.3606, 0.7556), (0.05259, 0.3603, 0.7639), (0.0559, 0.3599, 0.7726), (0.0591, 0.3597, 0.7772), (0.06513, 0.3596, 0.7794), (0.05965, 0.3593, 0.7844), (0.05188, 0.3592, 0.7877), (0.03927, 0.3592, 0.7863), (0.04301, 0.3588, 0.7954), (0.04377, 0.3581, 0.8112), (0.04126, 0.3574, 0.8265), (0.0338, 0.3568, 0.8399), (0.02586, 0.3565, 0.8473), (0.01731, 0.3563, 0.8508), (0.00494, 0.3564, 0.8485), (-0.00177, 0.3566, 0.8448), (0.001651, 0.3567, 0.8431), (0.005335, 0.3568, 0.8399), (0.008098, 0.357, 0.8365), (0.0106, 0.3573, 0.8298), (0.01099, 0.3576, 0.8234), (0.008229, 0.358, 0.813), (0.001651, 0.3585, 0.8017), (-0.005717, 0.359, 0.7913), (-0.01109, 0.3594, 0.7827), (-0.01792, 0.36, 0.7708), (-0.02201, 0.3603, 0.7627), (-0.02701, 0.3608, 0.7517), (-0.0311, 0.3614, 0.7397), (-0.03338, 0.3619, 0.7272), (-0.03429, 0.3625, 0.7159), (-0.03292, 0.3629, 0.7072), (-0.03156, 0.3633, 0.6979), (-0.02792, 0.3638, 0.6857), (-0.02269, 0.3642, 0.6778), (-0.01655, 0.3646, 0.6694), (-0.009958, 0.3649, 0.6619), (-0.001319, 0.3651, 0.6578), (0.006866, 0.3653, 0.6537), (-0.0001817, 0.365, 0.6598), (-0.005411, 0.3647, 0.6668), (-0.009958, 0.3643, 0.6749), (-0.01223, 0.3639, 0.6839), (-0.01405, 0.3635, 0.6938), (-0.01237, 0.3631, 0.7013), (-0.01079, 0.3628, 0.7079), (-0.006577, 0.3625, 0.7143), (-0.003945, 0.3628, 0.7082), (0.003291, 0.3631, 0.701), (0.01079, 0.3632, 0.7001), (0.01553, 0.3631, 0.7028), (0.01092, 0.3629, 0.7062), (0.008291, 0.3626, 0.7131), (0.005791, 0.3623, 0.7186), (0.004212, 0.3619, 0.7274), (0.005659, 0.3616, 0.7341), (0.006844, 0.3613, 0.7422), (0.01013, 0.3609, 0.7492), (0.01382, 0.3607, 0.7553), (0.0208, 0.3604, 0.7618), (0.02001, 0.3607, 0.7543), (0.01938, 0.3611, 0.7463), (0.02238, 0.3615, 0.737), (0.02649, 0.3618, 0.7299), (0.03154, 0.3622, 0.7225), (0.0358, 0.3624, 0.7164), (0.03943, 0.3627, 0.7104), (0.04401, 0.3631, 0.7031), (0.04543, 0.3633, 0.6978), (0.0467, 0.364, 0.6829), (0.04338, 0.3644, 0.6726), (0.03943, 0.3648, 0.6641), (0.03276, 0.3515, 0.6528), (0.04279, 0.3513, 0.6564), (0.05281, 0.351, 0.6633), (0.06181, 0.3504, 0.6758), (0.06874, 0.3495, 0.6961), (0.0708, 0.3487, 0.7132), (0.06617, 0.3481, 0.727), (0.05924, 0.3473, 0.7428), (0.05281, 0.3468, 0.7546), (0.05259, 0.3464, 0.7629), (0.0559, 0.346, 0.7716), (0.0591, 0.3458, 0.7762), (0.06513, 0.3457, 0.7784), (0.05965, 0.3455, 0.7834), (0.05188, 0.3453, 0.7867), (0.03927, 0.3454, 0.7853), (0.04301, 0.345, 0.7944), (0.04377, 0.3443, 0.8102), (0.04126, 0.3436, 0.8254), (0.0338, 0.3429, 0.8389), (0.02586, 0.3426, 0.8463), (0.01731, 0.3424, 0.8498), (0.00494, 0.3426, 0.8475), (-0.00177, 0.3427, 0.8438), (0.001651, 0.3428, 0.8421), (0.005335, 0.3429, 0.8389), (0.008098, 0.3431, 0.8355), (0.0106, 0.3434, 0.8288), (0.01099, 0.3437, 0.8224), (0.008229, 0.3442, 0.812), (0.001651, 0.3447, 0.8007), (-0.005717, 0.3452, 0.7903), (-0.01109, 0.3456, 0.7817), (-0.01792, 0.3461, 0.7698), (-0.02201, 0.3465, 0.7617), (-0.02701, 0.347, 0.7506), (-0.0311, 0.3475, 0.7387), (-0.03338, 0.3481, 0.7262), (-0.03429, 0.3486, 0.7149), (-0.03292, 0.349, 0.7062), (-0.03156, 0.3494, 0.6969), (-0.02792, 0.35, 0.6846), (-0.02269, 0.3504, 0.6768), (-0.01655, 0.3507, 0.6684), (-0.009958, 0.3511, 0.6608), (-0.001319, 0.3513, 0.6568), (0.006866, 0.3515, 0.6527), (-0.0001817, 0.3512, 0.6588), (-0.005411, 0.3509, 0.6658), (-0.009958, 0.3505, 0.6739), (-0.01223, 0.3501, 0.6829), (-0.01405, 0.3496, 0.6928), (-0.01237, 0.3493, 0.7003), (-0.01079, 0.349, 0.7068), (-0.006577, 0.3487, 0.7132), (-0.003945, 0.349, 0.7072), (0.003291, 0.3493, 0.6999), (0.01079, 0.3493, 0.6991), (0.01553, 0.3492, 0.7018), (0.01092, 0.3491, 0.7051), (0.008291, 0.3487, 0.712), (0.005791, 0.3485, 0.7176), (0.004212, 0.3481, 0.7263), (0.005659, 0.3478, 0.7331), (0.006844, 0.3474, 0.7411), (0.01013, 0.3471, 0.7482), (0.01382, 0.3468, 0.7543), (0.0208, 0.3465, 0.7608), (0.02001, 0.3469, 0.7533), (0.01938, 0.3472, 0.7452), (0.02238, 0.3477, 0.736), (0.02649, 0.348, 0.7289), (0.03154, 0.3483, 0.7214), (0.0358, 0.3486, 0.7154), (0.03943, 0.3489, 0.7093), (0.04401, 0.3492, 0.7021), (0.04543, 0.3494, 0.6968), (0.0467, 0.3501, 0.6819), (0.04338, 0.3506, 0.6716), (0.03943, 0.351, 0.6631)], [], [(861, 855, 3, 13), (827, 13, 30, 835), (14, 7, 48, 50), (826, 823, 1, 12), (889, 856, 4, 822), (855, 1, 40, 862), (822, 824, 8, 0), (11, 4, 62, 63), (820, 2, 17, 828), (902, 903, 909, 908), (824, 826, 12, 8), (15, 11, 47, 46), (827, 14, 26, 833), (859, 861, 13, 9), (829, 19, 23, 831), (825, 10, 19, 829), (2, 9, 16, 17), (10, 6, 18, 19), (830, 831, 23, 22), (854, 2, 17, 21, 830, 889), (19, 18, 22, 23), (17, 16, 20, 21), (835, 30, 38, 839), (9, 13, 24, 25), (825, 9, 25, 832), (14, 10, 27, 26), (832, 25, 33, 836), (7, 14, 31, 29), (821, 7, 29, 834), (13, 3, 28, 30), (836, 837, 34, 35), (839, 838, 37, 39), (25, 24, 32, 33), (30, 28, 36, 38), (833, 26, 34, 837), (26, 27, 35, 34), (29, 31, 39, 37), (834, 29, 37, 838), (841, 43, 71, 843), (823, 5, 43, 841), (821, 3, 41, 840), (857, 7, 42, 863), (864, 45, 53, 868), (10, 14, 44, 45), (860, 15, 46, 865), (858, 10, 45, 864), (866, 49, 57, 870), (860, 14, 50, 867), (5, 15, 51, 49), (857, 5, 49, 866), (868, 869, 54, 55), (871, 870, 57, 59), (867, 50, 58, 871), (45, 44, 52, 53), (50, 48, 56, 58), (865, 46, 54, 869), (46, 47, 55, 54), (49, 51, 59, 57), (873, 63, 67, 875), (856, 6, 61, 872), (6, 10, 60, 61), (858, 11, 63, 873), (874, 875, 67, 66), (872, 61, 65, 874), (63, 62, 66, 67), (61, 60, 64, 65), (844, 74, 82, 848), (840, 41, 69, 842), (863, 42, 70, 877), (862, 40, 68, 876), (845, 75, 767, 851), (876, 68, 76, 880), (845, 72, 80, 849), (877, 70, 78, 881), (881, 78, 82, 883), (880, 76, 80, 882), (847, 79, 83, 849), (846, 77, 81, 848), (843, 71, 79, 847), (842, 69, 77, 846), (879, 75, 83, 883), (878, 73, 81, 882), (87, 86, 84, 85), (93, 92, 90, 91), (95, 94, 92, 93), (97, 96, 94, 95), (99, 98, 96, 97), (135, 134, 98, 99), (137, 136, 134, 135), (139, 138, 136, 137), (100, 101, 103, 102), (102, 103, 105, 104), (104, 105, 107, 106), (106, 107, 109, 108), (108, 109, 111, 110), (110, 111, 113, 112), (112, 113, 115, 114), (114, 115, 117, 116), (116, 117, 119, 118), (118, 119, 121, 120), (120, 121, 123, 122), (122, 123, 125, 124), (124, 125, 127, 126), (126, 127, 129, 128), (128, 129, 131, 130), (130, 131, 133, 132), (141, 140, 138, 139), (143, 142, 140, 141), (145, 144, 142, 143), (147, 146, 144, 145), (132, 100, 102, 104, 106, 108, 110, 112, 114, 116, 118, 120, 122, 124, 126, 128, 130), (101, 133, 131, 129, 127, 125, 123, 121, 119, 117, 115, 113, 111, 109, 107, 105, 103), (91, 90, 88, 89), (100, 132, 133, 101), (89, 88, 86, 87), (85, 84, 149, 148), (148, 149, 151, 150), (150, 147, 145, 143, 141, 139, 137, 135, 99, 97, 95, 93, 91, 89, 87, 85, 148), (146, 151, 149, 84, 86, 88, 90, 92, 94, 96, 98, 134, 136, 138, 140, 142, 144), (147, 150, 151, 146), (155, 154, 152, 153), (161, 160, 158, 159), (163, 162, 160, 161), (165, 164, 162, 163), (167, 166, 164, 165), (169, 168, 166, 167), (171, 170, 168, 169), (173, 172, 170, 171), (175, 174, 172, 173), (177, 176, 174, 175), (179, 178, 176, 177), (181, 180, 178, 179), (159, 158, 156, 157), (157, 156, 154, 155), (153, 152, 183, 182), (182, 183, 185, 184), (184, 181, 179, 177, 175, 173, 171, 169, 167, 165, 163, 161, 159, 157, 155, 153, 182), (180, 185, 183, 152, 154, 156, 158, 160, 162, 164, 166, 168, 170, 172, 174, 176, 178), (181, 184, 185, 180), (189, 188, 186, 187), (195, 194, 192, 193), (197, 196, 194, 195), (199, 198, 196, 197), (201, 200, 198, 199), (237, 236, 200, 201), (239, 238, 236, 237), (241, 240, 238, 239), (202, 203, 205, 204), (204, 205, 207, 206), (206, 207, 209, 208), (208, 209, 211, 210), (210, 211, 213, 212), (212, 213, 215, 214), (214, 215, 217, 216), (216, 217, 219, 218), (218, 219, 221, 220), (220, 221, 223, 222), (222, 223, 225, 224), (224, 225, 227, 226), (226, 227, 229, 228), (228, 229, 231, 230), (230, 231, 233, 232), (232, 233, 235, 234), (243, 242, 240, 241), (245, 244, 242, 243), (247, 246, 244, 245), (249, 248, 246, 247), (234, 202, 204, 206, 208, 210, 212, 214, 216, 218, 220, 222, 224, 226, 228, 230, 232), (203, 235, 233, 231, 229, 227, 225, 223, 221, 219, 217, 215, 213, 211, 209, 207, 205), (193, 192, 190, 191), (202, 234, 235, 203), (191, 190, 188, 189), (187, 186, 251, 250), (250, 251, 253, 252), (252, 249, 247, 245, 243, 241, 239, 237, 201, 199, 197, 195, 193, 191, 189, 187, 250), (248, 253, 251, 186, 188, 190, 192, 194, 196, 198, 200, 236, 238, 240, 242, 244, 246), (249, 252, 253, 248), (257, 256, 254, 255), (263, 262, 260, 261), (265, 264, 262, 263), (267, 266, 264, 265), (269, 268, 266, 267), (271, 270, 268, 269), (273, 272, 270, 271), (275, 274, 272, 273), (277, 276, 274, 275), (279, 278, 276, 277), (281, 280, 278, 279), (283, 282, 280, 281), (261, 260, 258, 259), (259, 258, 256, 257), (255, 254, 285, 284), (284, 285, 287, 286), (286, 283, 281, 279, 277, 275, 273, 271, 269, 267, 265, 263, 261, 259, 257, 255, 284), (282, 287, 285, 254, 256, 258, 260, 262, 264, 266, 268, 270, 272, 274, 276, 278, 280), (283, 286, 287, 282), (294, 295, 297, 296), (296, 297, 299, 298), (292, 289, 288, 293), (293, 288, 290, 355, 353, 351, 349, 347, 345, 343, 341, 305, 303, 301, 299, 297, 295), (289, 292, 294, 296, 298, 300, 302, 304, 340, 342, 344, 346, 348, 350, 352, 354, 291), (291, 290, 288, 289), (354, 355, 290, 291), (350, 351, 353, 352), (339, 307, 306, 338), (348, 349, 351, 350), (338, 306, 308, 310, 312, 314, 316, 318, 320, 322, 324, 326, 328, 330, 332, 334, 336), (307, 339, 337, 335, 333, 331, 329, 327, 325, 323, 321, 319, 317, 315, 313, 311, 309), (292, 293, 295, 294), (298, 299, 301, 300), (309, 308, 306, 307), (311, 310, 308, 309), (313, 312, 310, 311), (317, 316, 314, 315), (315, 314, 312, 313), (321, 320, 318, 319), (331, 330, 328, 329), (333, 332, 330, 331), (335, 334, 332, 333), (337, 336, 334, 335), (339, 338, 336, 337), (300, 301, 303, 302), (302, 303, 305, 304), (304, 305, 341, 340), (340, 341, 343, 342), (342, 343, 345, 344), (344, 345, 347, 346), (329, 328, 326, 327), (327, 326, 324, 325), (323, 322, 320, 321), (352, 353, 355, 354), (325, 324, 322, 323), (319, 318, 316, 317), (346, 347, 349, 348), (359, 358, 356, 357), (365, 364, 362, 363), (367, 366, 364, 365), (369, 368, 366, 367), (371, 370, 368, 369), (407, 406, 370, 371), (409, 408, 406, 407), (411, 410, 408, 409), (372, 373, 375, 374), (374, 375, 377, 376), (376, 377, 379, 378), (378, 379, 381, 380), (380, 381, 383, 382), (382, 383, 385, 384), (384, 385, 387, 386), (386, 387, 389, 388), (388, 389, 391, 390), (390, 391, 393, 392), (392, 393, 395, 394), (394, 395, 397, 396), (396, 397, 399, 398), (398, 399, 401, 400), (400, 401, 403, 402), (402, 403, 405, 404), (413, 412, 410, 411), (415, 414, 412, 413), (417, 416, 414, 415), (419, 418, 416, 417), (404, 372, 374, 376, 378, 380, 382, 384, 386, 388, 390, 392, 394, 396, 398, 400, 402), (373, 405, 403, 401, 399, 397, 395, 393, 391, 389, 387, 385, 383, 381, 379, 377, 375), (363, 362, 360, 361), (372, 404, 405, 373), (361, 360, 358, 359), (357, 356, 421, 420), (420, 421, 423, 422), (422, 419, 417, 415, 413, 411, 409, 407, 371, 369, 367, 365, 363, 361, 359, 357, 420), (418, 423, 421, 356, 358, 360, 362, 364, 366, 368, 370, 406, 408, 410, 412, 414, 416), (419, 422, 423, 418), (427, 426, 424, 425), (433, 432, 430, 431), (435, 434, 432, 433), (437, 436, 434, 435), (439, 438, 436, 437), (441, 440, 438, 439), (443, 442, 440, 441), (445, 444, 442, 443), (447, 446, 444, 445), (449, 448, 446, 447), (451, 450, 448, 449), (453, 452, 450, 451), (431, 430, 428, 429), (429, 428, 426, 427), (425, 424, 455, 454), (454, 455, 457, 456), (456, 453, 451, 449, 447, 445, 443, 441, 439, 437, 435, 433, 431, 429, 427, 425, 454), (452, 457, 455, 424, 426, 428, 430, 432, 434, 436, 438, 440, 442, 444, 446, 448, 450), (453, 456, 457, 452), (461, 460, 458, 459), (467, 466, 464, 465), (469, 468, 466, 467), (471, 470, 468, 469), (473, 472, 470, 471), (509, 508, 472, 473), (511, 510, 508, 509), (513, 512, 510, 511), (474, 475, 477, 476), (476, 477, 479, 478), (478, 479, 481, 480), (480, 481, 483, 482), (482, 483, 485, 484), (484, 485, 487, 486), (486, 487, 489, 488), (488, 489, 491, 490), (490, 491, 493, 492), (492, 493, 495, 494), (494, 495, 497, 496), (496, 497, 499, 498), (498, 499, 501, 500), (500, 501, 503, 502), (502, 503, 505, 504), (504, 505, 507, 506), (515, 514, 512, 513), (517, 516, 514, 515), (519, 518, 516, 517), (521, 520, 518, 519), (506, 474, 476, 478, 480, 482, 484, 486, 488, 490, 492, 494, 496, 498, 500, 502, 504), (475, 507, 505, 503, 501, 499, 497, 495, 493, 491, 489, 487, 485, 483, 481, 479, 477), (465, 464, 462, 463), (474, 506, 507, 475), (463, 462, 460, 461), (459, 458, 523, 522), (522, 523, 525, 524), (524, 521, 519, 517, 515, 513, 511, 509, 473, 471, 469, 467, 465, 463, 461, 459, 522), (520, 525, 523, 458, 460, 462, 464, 466, 468, 470, 472, 508, 510, 512, 514, 516, 518), (521, 524, 525, 520), (529, 528, 526, 527), (535, 534, 532, 533), (537, 536, 534, 535), (539, 538, 536, 537), (541, 540, 538, 539), (543, 542, 540, 541), (545, 544, 542, 543), (547, 546, 544, 545), (549, 548, 546, 547), (551, 550, 548, 549), (553, 552, 550, 551), (555, 554, 552, 553), (533, 532, 530, 531), (531, 530, 528, 529), (527, 526, 557, 556), (556, 557, 559, 558), (558, 555, 553, 551, 549, 547, 545, 543, 541, 539, 537, 535, 533, 531, 529, 527, 556), (554, 559, 557, 526, 528, 530, 532, 534, 536, 538, 540, 542, 544, 546, 548, 550, 552), (555, 558, 559, 554), (566, 567, 569, 568), (568, 569, 571, 570), (564, 561, 560, 565), (565, 560, 562, 627, 625, 623, 621, 619, 617, 615, 613, 577, 575, 573, 571, 569, 567), (561, 564, 566, 568, 570, 572, 574, 576, 612, 614, 616, 618, 620, 622, 624, 626, 563), (563, 562, 560, 561), (626, 627, 562, 563), (622, 623, 625, 624), (611, 579, 578, 610), (620, 621, 623, 622), (610, 578, 580, 582, 584, 586, 588, 590, 592, 594, 596, 598, 600, 602, 604, 606, 608), (579, 611, 609, 607, 605, 603, 601, 599, 597, 595, 593, 591, 589, 587, 585, 583, 581), (564, 565, 567, 566), (570, 571, 573, 572), (581, 580, 578, 579), (583, 582, 580, 581), (585, 584, 582, 583), (589, 588, 586, 587), (587, 586, 584, 585), (593, 592, 590, 591), (603, 602, 600, 601), (605, 604, 602, 603), (607, 606, 604, 605), (609, 608, 606, 607), (611, 610, 608, 609), (572, 573, 575, 574), (574, 575, 577, 576), (576, 577, 613, 612), (612, 613, 615, 614), (614, 615, 617, 616), (616, 617, 619, 618), (601, 600, 598, 599), (599, 598, 596, 597), (595, 594, 592, 593), (624, 625, 627, 626), (597, 596, 594, 595), (591, 590, 588, 589), (618, 619, 621, 620), (634, 635, 637, 636), (636, 637, 639, 638), (632, 629, 628, 633), (633, 628, 630, 695, 693, 691, 689, 687, 685, 683, 681, 645, 643, 641, 639, 637, 635), (629, 632, 634, 636, 638, 640, 642, 644, 680, 682, 684, 686, 688, 690, 692, 694, 631), (631, 630, 628, 629), (694, 695, 630, 631), (690, 691, 693, 692), (679, 647, 646, 678), (688, 689, 691, 690), (678, 646, 648, 650, 652, 654, 656, 658, 660, 662, 664, 666, 668, 670, 672, 674, 676), (647, 679, 677, 675, 673, 671, 669, 667, 665, 663, 661, 659, 657, 655, 653, 651, 649), (632, 633, 635, 634), (638, 639, 641, 640), (649, 648, 646, 647), (651, 650, 648, 649), (653, 652, 650, 651), (657, 656, 654, 655), (655, 654, 652, 653), (661, 660, 658, 659), (671, 670, 668, 669), (673, 672, 670, 671), (675, 674, 672, 673), (677, 676, 674, 675), (679, 678, 676, 677), (640, 641, 643, 642), (642, 643, 645, 644), (644, 645, 681, 680), (680, 681, 683, 682), (682, 683, 685, 684), (684, 685, 687, 686), (669, 668, 666, 667), (667, 666, 664, 665), (663, 662, 660, 661), (692, 693, 695, 694), (665, 664, 662, 663), (659, 658, 656, 657), (686, 687, 689, 688), (702, 703, 705, 704), (704, 705, 707, 706), (700, 697, 696, 701), (701, 696, 698, 763, 761, 759, 757, 755, 753, 751, 749, 713, 711, 709, 707, 705, 703), (697, 700, 702, 704, 706, 708, 710, 712, 748, 750, 752, 754, 756, 758, 760, 762, 699), (699, 698, 696, 697), (762, 763, 698, 699), (758, 759, 761, 760), (747, 715, 714, 746), (756, 757, 759, 758), (746, 714, 716, 718, 720, 722, 724, 726, 728, 730, 732, 734, 736, 738, 740, 742, 744), (715, 747, 745, 743, 741, 739, 737, 735, 733, 731, 729, 727, 725, 723, 721, 719, 717), (700, 701, 703, 702), (706, 707, 709, 708), (717, 716, 714, 715), (719, 718, 716, 717), (721, 720, 718, 719), (725, 724, 722, 723), (723, 722, 720, 721), (729, 728, 726, 727), (739, 738, 736, 737), (741, 740, 738, 739), (743, 742, 740, 741), (745, 744, 742, 743), (747, 746, 744, 745), (708, 709, 711, 710), (710, 711, 713, 712), (712, 713, 749, 748), (748, 749, 751, 750), (750, 751, 753, 752), (752, 753, 755, 754), (737, 736, 734, 735), (735, 734, 732, 733), (731, 730, 728, 729), (760, 761, 763, 762), (733, 732, 730, 731), (727, 726, 724, 725), (754, 755, 757, 756), (885, 766, 770, 887), (844, 73, 765, 850), (879, 74, 766, 885), (878, 72, 764, 884), (888, 886, 768, 853), (884, 764, 768, 886), (851, 767, 771, 853), (850, 765, 769, 852), (772, 773, 775, 774), (774, 775, 779, 778), (778, 779, 777, 776), (776, 777, 773, 772), (774, 778, 776, 772), (779, 775, 773, 777), (780, 781, 783, 782), (782, 783, 787, 786), (786, 787, 785, 784), (784, 785, 781, 780), (782, 786, 784, 780), (787, 783, 781, 785), (793, 789, 791, 795), (793, 792, 788, 789), (795, 794, 792, 793), (791, 790, 794, 795), (788, 792, 794, 790), (789, 788, 790, 791), (796, 797, 799, 798), (798, 799, 803, 802), (802, 803, 801, 800), (800, 801, 797, 796), (798, 802, 800, 796), (803, 799, 797, 801), (809, 805, 807, 811), (809, 808, 804, 805), (811, 810, 808, 809), (807, 806, 810, 811), (804, 808, 810, 806), (805, 804, 806, 807), (812, 813, 815, 814), (814, 815, 819, 818), (818, 819, 817, 816), (816, 817, 813, 812), (814, 818, 816, 812), (819, 815, 813, 817), (766, 850, 852, 770), (764, 851, 853, 768), (887, 888, 853, 771), (74, 844, 850, 766), (70, 842, 846, 78), (68, 843, 847, 76), (78, 846, 848, 82), (76, 847, 849, 80), (75, 845, 849, 83), (72, 845, 851, 764), (42, 840, 842, 70), (73, 844, 848, 81), (7, 821, 840, 42), (1, 823, 841, 40), (40, 841, 843, 68), (28, 834, 838, 36), (24, 833, 837, 32), (38, 36, 838, 839), (33, 32, 837, 836), (3, 821, 834, 28), (27, 832, 836, 35), (10, 825, 832, 27), (31, 835, 839, 39), (856, 889, 830, 22, 18, 6), (21, 20, 831, 830), (9, 825, 829, 16), (16, 829, 831, 20), (13, 827, 833, 24), (11, 15, 826, 824), (6, 820, 828, 18), (4, 11, 824, 822), (854, 889, 822, 0), (15, 5, 823, 826), (14, 827, 835, 31), (770, 852, 888, 887), (765, 884, 886, 769), (852, 769, 886, 888), (73, 878, 884, 765), (75, 879, 885, 767), (767, 885, 887, 771), (72, 878, 882, 80), (74, 879, 883, 82), (77, 880, 882, 81), (79, 881, 883, 83), (71, 877, 881, 79), (69, 876, 880, 77), (41, 862, 876, 69), (43, 863, 877, 71), (62, 872, 874, 66), (65, 64, 875, 874), (10, 858, 873, 60), (4, 856, 872, 62), (60, 873, 875, 64), (44, 865, 869, 52), (51, 867, 871, 59), (58, 56, 870, 871), (53, 52, 869, 868), (7, 857, 866, 48), (15, 860, 867, 51), (48, 866, 870, 56), (11, 858, 864, 47), (14, 860, 865, 44), (47, 864, 868, 55), (5, 857, 863, 43), (8, 12, 861, 859), (2, 854, 898, 901), (3, 855, 862, 41), (12, 1, 855, 861), (859, 8, 890, 897), (825, 9, 891, 895), (859, 897, 891, 9), (858, 896, 893, 11), (858, 10, 892, 896), (824, 11, 893, 894), (825, 895, 892, 10), (824, 894, 890, 8), (894, 893, 896, 892, 895, 891, 897, 890), (854, 0, 899, 898), (8, 859, 903, 902), (9, 2, 901, 900), (0, 8, 902, 899), (859, 9, 900, 903), (22, 18, 828, 830), (828, 17, 21, 830), (909, 906, 907, 904, 905, 908), (898, 899, 905, 904), (903, 900, 906, 909), (900, 901, 907, 906), (901, 898, 904, 907), (899, 902, 908, 905), (911, 910, 989, 988, 987, 986, 985, 984, 983, 982, 981, 980, 979, 978, 977, 976, 975, 974, 973, 972, 971, 970, 969, 968, 967, 966, 965, 964, 963, 962, 961, 960, 959, 958, 957, 956, 955, 954, 953, 952, 951, 950, 949, 948, 947, 946, 945, 944, 943, 942, 941, 940, 939, 938, 937, 936, 935, 934, 933, 932, 931, 930, 929, 928, 927, 926, 925, 924, 923, 922, 921, 920, 919, 918, 917, 916, 915, 914, 913, 912), (991, 992, 993, 994, 995, 996, 997, 998, 999, 1000, 1001, 1002, 1003, 1004, 1005, 1006, 1007, 1008, 1009, 1010, 1011, 1012, 1013, 1014, 1015, 1016, 1017, 1018, 1019, 1020, 1021, 1022, 1023, 1024, 1025, 1026, 1027, 1028, 1029, 1030, 1031, 1032, 1033, 1034, 1035, 1036, 1037, 1038, 1039, 1040, 1041, 1042, 1043, 1044, 1045, 1046, 1047, 1048, 1049, 1050, 1051, 1052, 1053, 1054, 1055, 1056, 1057, 1058, 1059, 1060, 1061, 1062, 1063, 1064, 1065, 1066, 1067, 1068, 1069, 990), (988, 989, 1069, 1068), (962, 963, 1043, 1042), (936, 937, 1017, 1016), (910, 911, 991, 990), (989, 910, 990, 1069), (963, 964, 1044, 1043), (937, 938, 1018, 1017), (911, 912, 992, 991), (964, 965, 1045, 1044), (938, 939, 1019, 1018), (912, 913, 993, 992), (965, 966, 1046, 1045), (939, 940, 1020, 1019), (913, 914, 994, 993), (966, 967, 1047, 1046), (940, 941, 1021, 1020), (914, 915, 995, 994), (967, 968, 1048, 1047), (941, 942, 1022, 1021), (915, 916, 996, 995), (968, 969, 1049, 1048), (942, 943, 1023, 1022), (916, 917, 997, 996), (969, 970, 1050, 1049), (943, 944, 1024, 1023), (917, 918, 998, 997), (970, 971, 1051, 1050), (944, 945, 1025, 1024), (918, 919, 999, 998), (971, 972, 1052, 1051), (945, 946, 1026, 1025), (919, 920, 1000, 999), (972, 973, 1053, 1052), (946, 947, 1027, 1026), (920, 921, 1001, 1000), (973, 974, 1054, 1053), (947, 948, 1028, 1027), (921, 922, 1002, 1001), (974, 975, 1055, 1054), (948, 949, 1029, 1028), (922, 923, 1003, 1002), (975, 976, 1056, 1055), (949, 950, 1030, 1029), (923, 924, 1004, 1003), (976, 977, 1057, 1056), (950, 951, 1031, 1030), (924, 925, 1005, 1004), (977, 978, 1058, 1057), (951, 952, 1032, 1031), (925, 926, 1006, 1005), (978, 979, 1059, 1058), (952, 953, 1033, 1032), (926, 927, 1007, 1006), (979, 980, 1060, 1059), (953, 954, 1034, 1033), (927, 928, 1008, 1007), (980, 981, 1061, 1060), (954, 955, 1035, 1034), (928, 929, 1009, 1008), (981, 982, 1062, 1061), (955, 956, 1036, 1035), (929, 930, 1010, 1009), (982, 983, 1063, 1062), (956, 957, 1037, 1036), (930, 931, 1011, 1010), (983, 984, 1064, 1063), (957, 958, 1038, 1037), (931, 932, 1012, 1011), (984, 985, 1065, 1064), (958, 959, 1039, 1038), (932, 933, 1013, 1012), (985, 986, 1066, 1065), (959, 960, 1040, 1039), (933, 934, 1014, 1013), (986, 987, 1067, 1066), (960, 961, 1041, 1040), (934, 935, 1015, 1014), (987, 988, 1068, 1067), (961, 962, 1042, 1041), (935, 936, 1016, 1015), (1071, 1070, 1149, 1148, 1147, 1146, 1145, 1144, 1143, 1142, 1141, 1140, 1139, 1138, 1137, 1136, 1135, 1134, 1133, 1132, 1131, 1130, 1129, 1128, 1127, 1126, 1125, 1124, 1123, 1122, 1121, 1120, 1119, 1118, 1117, 1116, 1115, 1114, 1113, 1112, 1111, 1110, 1109, 1108, 1107, 1106, 1105, 1104, 1103, 1102, 1101, 1100, 1099, 1098, 1097, 1096, 1095, 1094, 1093, 1092, 1091, 1090, 1089, 1088, 1087, 1086, 1085, 1084, 1083, 1082, 1081, 1080, 1079, 1078, 1077, 1076, 1075, 1074, 1073, 1072), (1151, 1152, 1153, 1154, 1155, 1156, 1157, 1158, 1159, 1160, 1161, 1162, 1163, 1164, 1165, 1166, 1167, 1168, 1169, 1170, 1171, 1172, 1173, 1174, 1175, 1176, 1177, 1178, 1179, 1180, 1181, 1182, 1183, 1184, 1185, 1186, 1187, 1188, 1189, 1190, 1191, 1192, 1193, 1194, 1195, 1196, 1197, 1198, 1199, 1200, 1201, 1202, 1203, 1204, 1205, 1206, 1207, 1208, 1209, 1210, 1211, 1212, 1213, 1214, 1215, 1216, 1217, 1218, 1219, 1220, 1221, 1222, 1223, 1224, 1225, 1226, 1227, 1228, 1229, 1150), (1148, 1149, 1229, 1228), (1122, 1123, 1203, 1202), (1096, 1097, 1177, 1176), (1070, 1071, 1151, 1150), (1149, 1070, 1150, 1229), (1123, 1124, 1204, 1203), (1097, 1098, 1178, 1177), (1071, 1072, 1152, 1151), (1124, 1125, 1205, 1204), (1098, 1099, 1179, 1178), (1072, 1073, 1153, 1152), (1125, 1126, 1206, 1205), (1099, 1100, 1180, 1179), (1073, 1074, 1154, 1153), (1126, 1127, 1207, 1206), (1100, 1101, 1181, 1180), (1074, 1075, 1155, 1154), (1127, 1128, 1208, 1207), (1101, 1102, 1182, 1181), (1075, 1076, 1156, 1155), (1128, 1129, 1209, 1208), (1102, 1103, 1183, 1182), (1076, 1077, 1157, 1156), (1129, 1130, 1210, 1209), (1103, 1104, 1184, 1183), (1077, 1078, 1158, 1157), (1130, 1131, 1211, 1210), (1104, 1105, 1185, 1184), (1078, 1079, 1159, 1158), (1131, 1132, 1212, 1211), (1105, 1106, 1186, 1185), (1079, 1080, 1160, 1159), (1132, 1133, 1213, 1212), (1106, 1107, 1187, 1186), (1080, 1081, 1161, 1160), (1133, 1134, 1214, 1213), (1107, 1108, 1188, 1187), (1081, 1082, 1162, 1161), (1134, 1135, 1215, 1214), (1108, 1109, 1189, 1188), (1082, 1083, 1163, 1162), (1135, 1136, 1216, 1215), (1109, 1110, 1190, 1189), (1083, 1084, 1164, 1163), (1136, 1137, 1217, 1216), (1110, 1111, 1191, 1190), (1084, 1085, 1165, 1164), (1137, 1138, 1218, 1217), (1111, 1112, 1192, 1191), (1085, 1086, 1166, 1165), (1138, 1139, 1219, 1218), (1112, 1113, 1193, 1192), (1086, 1087, 1167, 1166), (1139, 1140, 1220, 1219), (1113, 1114, 1194, 1193), (1087, 1088, 1168, 1167), (1140, 1141, 1221, 1220), (1114, 1115, 1195, 1194), (1088, 1089, 1169, 1168), (1141, 1142, 1222, 1221), (1115, 1116, 1196, 1195), (1089, 1090, 1170, 1169), (1142, 1143, 1223, 1222), (1116, 1117, 1197, 1196), (1090, 1091, 1171, 1170), (1143, 1144, 1224, 1223), (1117, 1118, 1198, 1197), (1091, 1092, 1172, 1171), (1144, 1145, 1225, 1224), (1118, 1119, 1199, 1198), (1092, 1093, 1173, 1172), (1145, 1146, 1226, 1225), (1119, 1120, 1200, 1199), (1093, 1094, 1174, 1173), (1146, 1147, 1227, 1226), (1120, 1121, 1201, 1200), (1094, 1095, 1175, 1174), (1147, 1148, 1228, 1227), (1121, 1122, 1202, 1201), (1095, 1096, 1176, 1175)])
me_cube_002.polygons.foreach_set('material_index', [0, 0, 0, 0, 4, 3, 4, 4, 0, 3, 0, 0, 0, 0, 4, 4, 4, 4, 1, 0, 4, 4, 0, 0, 0, 0, 0, 0, 0, 0, 1, 1, 0, 0, 0, 0, 0, 0, 3, 3, 3, 3, 0, 0, 0, 0, 0, 0, 0, 0, 1, 1, 0, 0, 0, 0, 0, 0, 4, 4, 4, 4, 1, 4, 4, 4, 4, 3, 3, 3, 0, 3, 4, 3, 3, 3, 3, 3, 3, 3, 4, 4, 3, 3, 3, 3, 3, 3, 3, 3, 3, 3, 3, 3, 3, 3, 3, 3, 3, 3, 3, 3, 3, 3, 3, 3, 3, 3, 3, 3, 3, 3, 3, 3, 3, 3, 3, 3, 3, 3, 3, 3, 3, 3, 3, 3, 3, 3, 3, 3, 3, 3, 3, 3, 3, 3, 3, 3, 3, 3, 3, 3, 3, 3, 3, 3, 3, 3, 3, 3, 3, 3, 3, 3, 3, 3, 3, 3, 3, 3, 3, 3, 3, 3, 3, 3, 3, 3, 3, 3, 3, 3, 3, 3, 3, 3, 3, 3, 3, 3, 3, 3, 3, 3, 3, 3, 3, 3, 3, 3, 3, 3, 3, 3, 3, 3, 3, 3, 3, 3, 3, 3, 3, 3, 3, 3, 3, 3, 3, 3, 3, 3, 3, 3, 3, 3, 3, 3, 3, 3, 3, 3, 3, 3, 3, 3, 3, 3, 3, 3, 3, 3, 3, 3, 3, 3, 3, 3, 3, 3, 3, 3, 3, 3, 3, 3, 3, 3, 3, 3, 3, 3, 3, 3, 3, 3, 3, 3, 3, 3, 3, 3, 3, 3, 3, 3, 3, 3, 3, 3, 3, 3, 3, 3, 3, 3, 3, 3, 3, 3, 3, 3, 3, 3, 3, 3, 3, 3, 3, 3, 3, 3, 3, 3, 3, 3, 3, 3, 3, 3, 3, 3, 3, 3, 3, 3, 3, 3, 3, 3, 3, 3, 3, 3, 3, 3, 3, 3, 3, 3, 3, 3, 3, 3, 3, 3, 3, 3, 3, 3, 3, 3, 3, 3, 3, 3, 3, 3, 3, 3, 3, 3, 3, 3, 3, 3, 3, 3, 3, 3, 3, 3, 3, 3, 3, 3, 3, 3, 3, 3, 3, 3, 3, 3, 3, 3, 3, 3, 3, 3, 3, 3, 3, 3, 3, 3, 3, 3, 3, 3, 3, 3, 3, 3, 3, 3, 3, 3, 3, 3, 3, 3, 3, 3, 3, 3, 3, 3, 3, 3, 3, 3, 3, 3, 3, 3, 3, 3, 3, 3, 3, 3, 3, 3, 3, 3, 3, 3, 3, 3, 3, 3, 3, 3, 3, 3, 3, 3, 3, 3, 3, 3, 3, 3, 3, 3, 3, 3, 3, 3, 3, 3, 3, 3, 3, 3, 3, 3, 3, 3, 3, 3, 3, 3, 3, 3, 3, 3, 3, 3, 3, 3, 0, 0, 0, 0, 0, 0, 0, 0, 2, 2, 2, 2, 2, 2, 2, 2, 2, 2, 2, 2, 2, 2, 2, 2, 2, 2, 2, 2, 2, 2, 2, 2, 2, 2, 2, 2, 2, 2, 2, 2, 2, 2, 2, 2, 0, 0, 0, 0, 3, 3, 3, 3, 4, 0, 3, 4, 3, 3, 3, 0, 0, 1, 1, 0, 0, 0, 0, 0, 1, 4, 4, 0, 0, 0, 4, 4, 0, 0, 0, 0, 0, 0, 0, 0, 4, 4, 3, 3, 3, 3, 3, 3, 4, 1, 4, 4, 4, 0, 0, 1, 1, 0, 0, 0, 0, 0, 0, 3, 0, 4, 3, 0, 3, 3, 3, 3, 3, 3, 3, 3, 3, 4, 4, 4, 4, 4, 4, 4, 3, 3, 3, 3, 3, 3, 4, 4, 4, 4, 4, 4, 4, 4, 4, 4, 4, 4, 4, 4, 4, 4, 4, 4, 4, 4, 4, 4, 4, 4, 4, 4, 4, 4, 4, 4, 4, 4, 4, 4, 4, 4, 4, 4, 4, 4, 4, 4, 4, 4, 4, 4, 4, 4, 4, 4, 4, 4, 4, 4, 4, 4, 4, 4, 4, 4, 4, 4, 4, 4, 4, 4, 4, 4, 4, 4, 4, 4, 4, 4, 4, 4, 4, 4, 4, 4, 4, 4, 3, 3, 3, 3, 3, 3, 3, 3, 3, 3, 3, 3, 3, 3, 3, 3, 3, 3, 3, 3, 3, 3, 3, 3, 3, 3, 3, 3, 3, 3, 3, 3, 3, 3, 3, 3, 3, 3, 3, 3, 3, 3, 3, 3, 3, 3, 3, 3, 3, 3, 3, 3, 3, 3, 3, 3, 3, 3, 3, 3, 3, 3, 3, 3, 3, 3, 3, 3, 3, 3, 3, 3, 3, 3, 3, 3, 3, 3, 3, 3, 3, 3])
me_cube_002.materials.append(mat_material)
me_cube_002.materials.append(mat_material_001)
me_cube_002.materials.append(mat_material_002)
me_cube_002.materials.append(mat_material_003)
me_cube_002.materials.append(mat_material_004)
me_cube_002.use_remesh_preserve_volume = False
me_cube_002.use_remesh_preserve_attributes = False
me_cube_002.use_mirror_vertex_groups = False
me_cube_002.update()
me_cube_000 = bpy.data.meshes.new('Cube.000')
me_cube_000.from_pydata([(-0.04169, -0.1177, 1.503), (-0.1769, -0.1177, 1.877), (-0.04169, -0.1558, 1.503), (-0.1769, -0.1558, 1.877), (-0.07748, -0.1177, 1.49), (-0.2127, -0.1177, 1.864), (-0.07748, -0.1558, 1.49), (-0.2127, -0.1558, 1.864), (-0.04169, -0.03248, 1.503), (-0.1769, -0.03248, 1.877), (-0.04169, -0.07056, 1.503), (-0.1769, -0.07056, 1.877), (-0.07748, -0.03248, 1.49), (-0.2127, -0.03248, 1.864), (-0.07748, -0.07056, 1.49), (-0.2127, -0.07056, 1.864), (-0.1793, -0.1795, 1.778), (-0.191, -0.1795, 1.81), (-0.1793, -0.01098, 1.778), (-0.191, -0.01098, 1.81), (-0.1469, -0.1795, 1.79), (-0.1587, -0.1795, 1.822), (-0.1469, -0.01098, 1.79), (-0.1587, -0.01098, 1.822), (-0.153, -0.1795, 1.706), (-0.1647, -0.1795, 1.738), (-0.153, -0.01098, 1.706), (-0.1647, -0.01098, 1.738), (-0.1206, -0.1795, 1.717), (-0.1324, -0.1795, 1.75), (-0.1206, -0.01098, 1.717), (-0.1324, -0.01098, 1.75), (-0.1252, -0.1795, 1.629), (-0.137, -0.1795, 1.662), (-0.1252, -0.01098, 1.629), (-0.137, -0.01098, 1.662), (-0.09283, -0.1795, 1.641), (-0.1046, -0.1795, 1.673), (-0.09283, -0.01098, 1.641), (-0.1046, -0.01098, 1.673), (-0.09743, -0.1795, 1.553), (-0.1092, -0.1795, 1.585), (-0.09743, -0.01098, 1.553), (-0.1092, -0.01098, 1.585), (-0.06507, -0.1795, 1.565), (-0.07685, -0.1795, 1.597), (-0.06507, -0.01098, 1.565), (-0.07685, -0.01098, 1.597)], [], [(0, 1, 3, 2), (2, 3, 7, 6), (6, 7, 5, 4), (4, 5, 1, 0), (2, 6, 4, 0), (7, 3, 1, 5), (8, 9, 11, 10), (10, 11, 15, 14), (14, 15, 13, 12), (12, 13, 9, 8), (10, 14, 12, 8), (15, 11, 9, 13), (16, 17, 19, 18), (18, 19, 23, 22), (22, 23, 21, 20), (20, 21, 17, 16), (18, 22, 20, 16), (23, 19, 17, 21), (24, 25, 27, 26), (26, 27, 31, 30), (30, 31, 29, 28), (28, 29, 25, 24), (26, 30, 28, 24), (31, 27, 25, 29), (32, 33, 35, 34), (34, 35, 39, 38), (38, 39, 37, 36), (36, 37, 33, 32), (34, 38, 36, 32), (39, 35, 33, 37), (40, 41, 43, 42), (42, 43, 47, 46), (46, 47, 45, 44), (44, 45, 41, 40), (42, 46, 44, 40), (47, 43, 41, 45)])
me_cube_000.materials.append(mat_wood)
me_cube_000.use_remesh_preserve_volume = False
me_cube_000.use_remesh_preserve_attributes = False
me_cube_000.use_mirror_vertex_groups = False
me_cube_000.update()

# ---- objects
ob_cube = bpy.data.objects.new('Cube', me_cube_002)
ob_cube_001 = bpy.data.objects.new('Cube.001', me_cube_000)

# ---- transforms, parenting, visibility, modifiers, constraints
ob_cube.location = (0.0, 0.0, 0.0)
ob_cube.lineart.crease_threshold = 0.0
ob_cube_001.location = (0.0, 0.0, 0.0)
ob_cube_001.lineart.crease_threshold = 0.0

# ---- collection membership
col_collection_1.objects.link(ob_cube)
col_collection_1.objects.link(ob_cube_001)

# ---- scene / render settings (as saved in the file)
scene.frame_start = 1; scene.frame_end = 250; scene.frame_set(22)
scene.render.engine = 'BLENDER_EEVEE_NEXT'
scene.render.resolution_percentage = 50
scene.render.dither_intensity = 0.0
scene.cycles.use_denoising = False
scene.cycles.samples = 128
scene.cycles.sampling_pattern = 'TABULATED_SOBOL'
scene.cycles.light_sampling_threshold = 0.0
scene.cycles.use_adaptive_sampling = False
scene.cycles.use_light_tree = False
scene.cycles.blur_glossy = 0.0
scene.cycles.sample_clamp_indirect = 0.0
scene.view_settings.view_transform = 'Standard'
bpy.context.view_layer.update()

# ---- added for rendering (the .blend has no active camera and no usable light): camera, sun
cam_auto = bpy.data.cameras.new('AutoCamera')
cam_auto.lens = 50.0
cam_auto.sensor_width = 36.0
cam_auto.clip_end = 1000.0
ob_auto_camera = bpy.data.objects.new('AutoCamera', cam_auto)
scene.collection.objects.link(ob_auto_camera)
ob_auto_camera.location = (2.57201, -3.06657, 3.3325)
ob_auto_camera.rotation_euler = (1.09748, -7.21219e-08, 0.694738)
scene.camera = ob_auto_camera
light_auto_sun = bpy.data.lights.new('AutoSun', 'SUN')
light_auto_sun.energy = 3.0
light_auto_sun.angle = 0.0523599
ob_auto_sun = bpy.data.objects.new('AutoSun', light_auto_sun)
scene.collection.objects.link(ob_auto_sun)
ob_auto_sun.rotation_euler = (0.872665, 0.174533, 0.523599)
bpy.context.view_layer.update()
